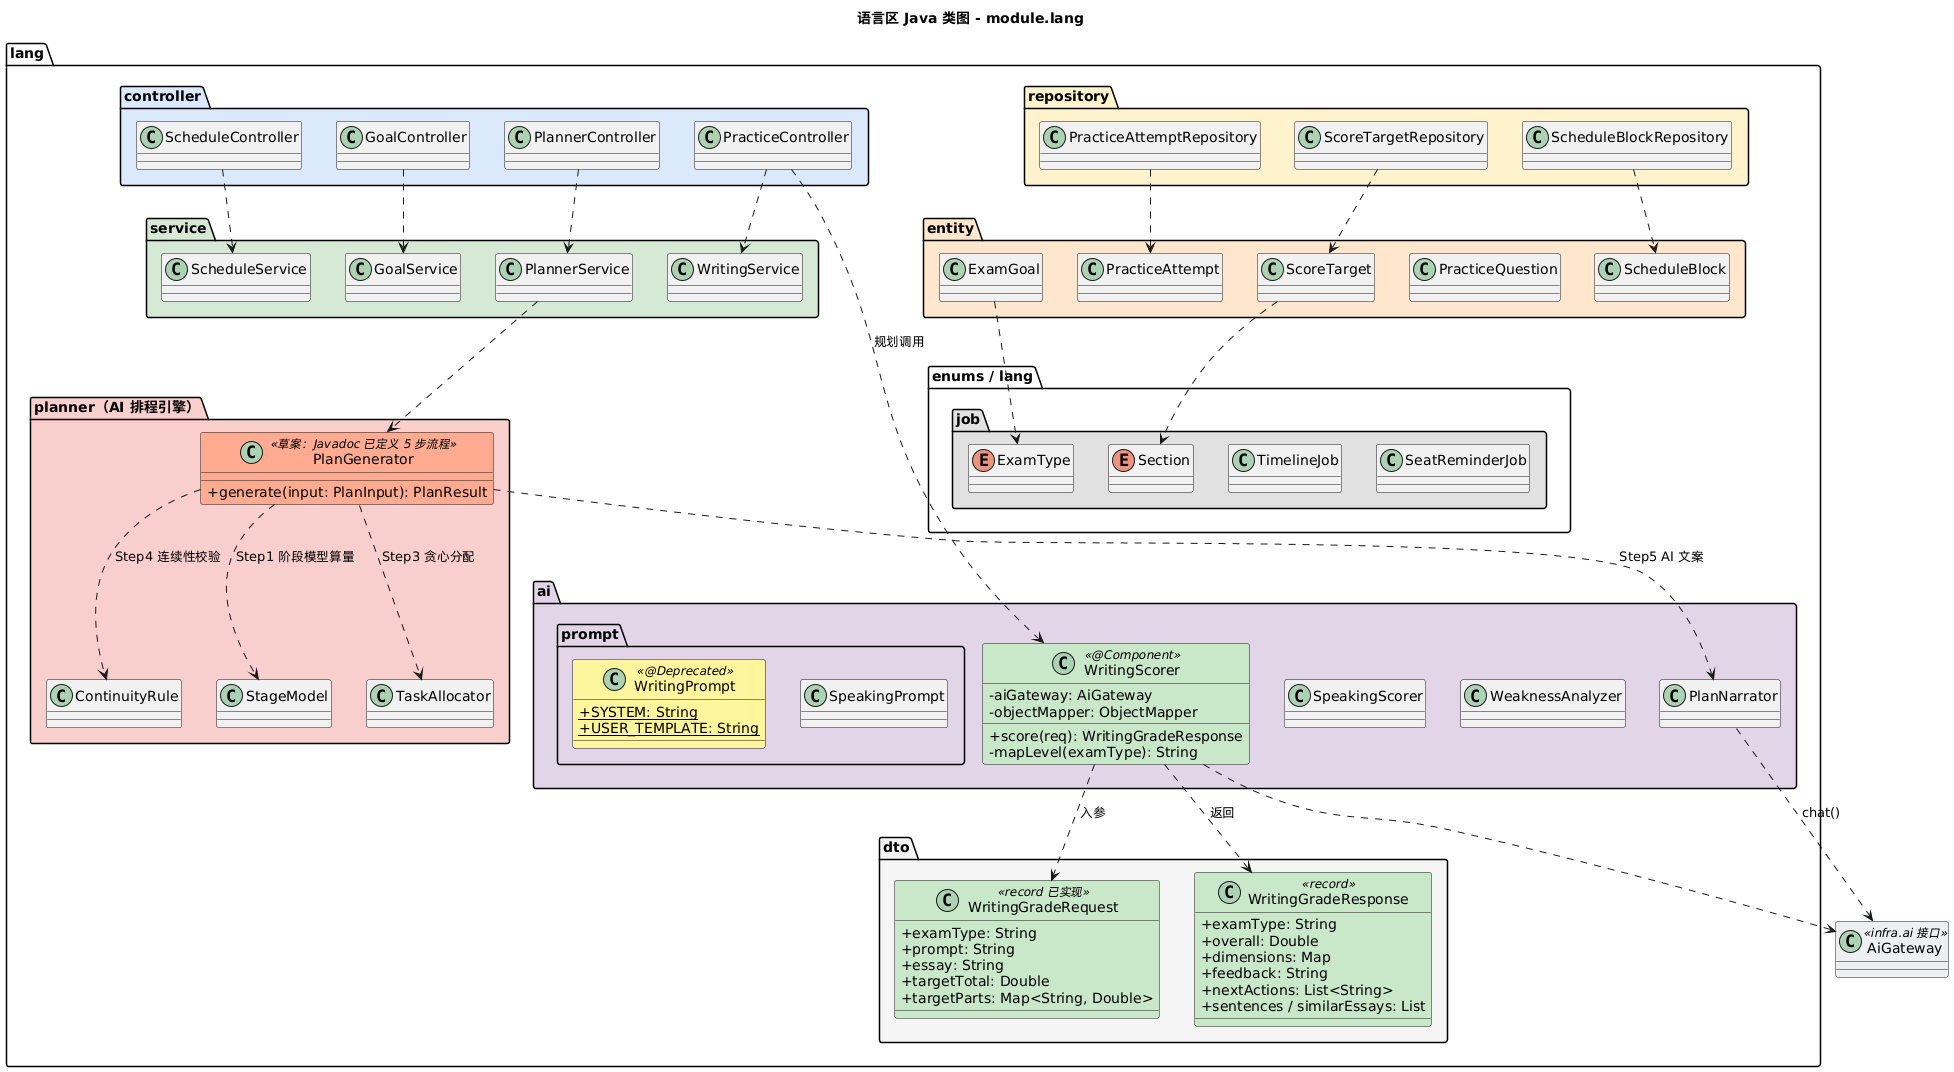

The diagram above was rendered by PlantUML. Its source (embedded in the PNG):
@startuml lang_module_class
title 语言区 Java 类图 - module.lang

skinparam classAttributeIconSize 0
skinparam shadowing false

package "lang.controller" #DAE8FC {
    class PlannerController 
    class PracticeController 
    class ScheduleController 
    class GoalController 
}

package "lang.service" #D5E8D4 {
    class WritingService 
    class PlannerService 
    class ScheduleService 
    class GoalService 
}

package "lang.ai" #E1D5E7 {
    class WritingScorer <<@Component>> #C8E6C9 {
        - aiGateway: AiGateway
        - objectMapper: ObjectMapper
        + score(req): WritingGradeResponse
        - mapLevel(examType): String
    }
    class SpeakingScorer 
    class WeaknessAnalyzer 
    class PlanNarrator 
}

package "lang.ai.prompt" #E1D5E7 {
    class WritingPrompt <<@Deprecated>> #FFF59D {
        + {static} SYSTEM: String
        + {static} USER_TEMPLATE: String
    }
    class SpeakingPrompt 
}

package "lang.planner（AI 排程引擎）" #F8CECC {
    class PlanGenerator <<草案：Javadoc 已定义 5 步流程>> #FFAB91 {
        + generate(input: PlanInput): PlanResult
    }
    class TaskAllocator 
    class ContinuityRule 
    class StageModel 
}

package "lang.entity" #FFE6CC {
    class ExamGoal 
    class ScoreTarget 
    class ScheduleBlock 
    class PracticeQuestion 
    class PracticeAttempt 
}

package "lang.repository" #FFF2CC {
    class ScoreTargetRepository 
    class ScheduleBlockRepository 
    class PracticeAttemptRepository 
}

package "lang.dto" #F5F5F5 {
    class WritingGradeRequest <<record 已实现>> #C8E6C9 {
        + examType: String
        + prompt: String
        + essay: String
        + targetTotal: Double
        + targetParts: Map<String, Double>
    }
    class WritingGradeResponse <<record>> #C8E6C9 {
        + examType: String
        + overall: Double
        + dimensions: Map
        + feedback: String
        + nextActions: List<String>
        + sentences / similarEssays: List
    }
}

package "lang.enums / lang.job" #E0E0E0 {
    enum ExamType 
    enum Section 
    class TimelineJob 
    class SeatReminderJob 
}

' ---- 分层依赖（规划） ----
PlannerController ..> PlannerService
PracticeController ..> WritingService
ScheduleController ..> ScheduleService
GoalController ..> GoalService

' ---- AI 评分真实链路 ----
WritingScorer ..> WritingGradeRequest : 入参
WritingScorer ..> WritingGradeResponse : 返回
WritingScorer ..> AiGateway
PracticeController ..> WritingScorer : 规划调用

' ---- 排程引擎（来自 PlanGenerator Javadoc 草案） ----
PlanGenerator ..> TaskAllocator : Step3 贪心分配
PlanGenerator ..> ContinuityRule : Step4 连续性校验
PlanGenerator ..> StageModel : Step1 阶段模型算量
PlanGenerator ..> PlanNarrator : Step5 AI 文案
PlanNarrator ..> AiGateway : chat()
PlannerService ..> PlanGenerator

' ---- Repository → Entity ----
ScoreTargetRepository ..> ScoreTarget
ScheduleBlockRepository ..> ScheduleBlock
PracticeAttemptRepository ..> PracticeAttempt

' ---- 枚举/目标实体关联 ----
ExamGoal ..> ExamType
ScoreTarget ..> Section

class AiGateway <<infra.ai 接口>> #ECEFF1

@enduml